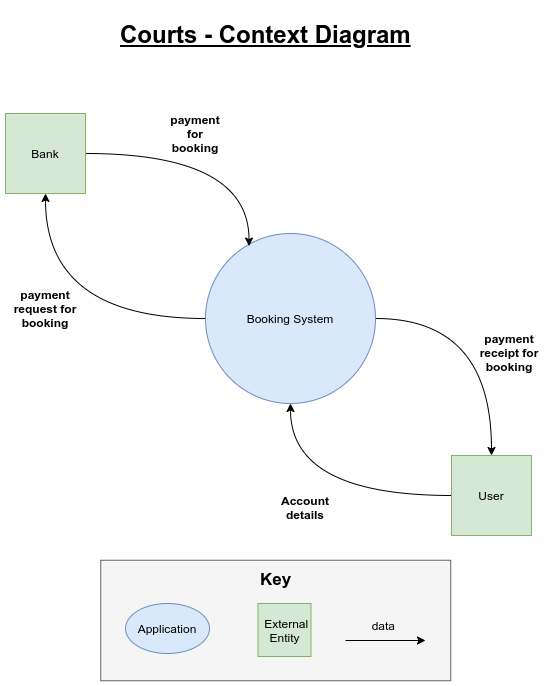

The diagram above was exported from draw.io. Its source (the exported page's mxGraphModel, read from the mxfile embedded in the PNG):
<mxGraphModel dx="1412" dy="682" grid="1" gridSize="10" guides="1" tooltips="1" connect="1" arrows="1" fold="1" page="1" pageScale="1" pageWidth="827" pageHeight="1169" math="0" shadow="0">
  <root>
    <mxCell id="WIyWlLk6GJQsqaUBKTNV-0" />
    <mxCell id="WIyWlLk6GJQsqaUBKTNV-1" parent="WIyWlLk6GJQsqaUBKTNV-0" />
    <mxCell id="i-L8OeuG8TgX3--6jhc8-0" value="&lt;h1&gt;&lt;span&gt;&lt;u&gt;Courts - Context Diagram&lt;/u&gt;&lt;/span&gt;&lt;/h1&gt;&lt;h1&gt;&lt;br&gt;&lt;/h1&gt;" style="text;html=1;strokeColor=none;fillColor=none;spacing=5;spacingTop=-20;whiteSpace=wrap;overflow=hidden;rounded=0;" parent="WIyWlLk6GJQsqaUBKTNV-1" vertex="1">
      <mxGeometry x="254" y="30" width="320" height="40" as="geometry" />
    </mxCell>
    <mxCell id="i-L8OeuG8TgX3--6jhc8-15" style="edgeStyle=orthogonalEdgeStyle;curved=1;orthogonalLoop=1;jettySize=auto;html=1;exitX=0;exitY=0.5;exitDx=0;exitDy=0;entryX=0.5;entryY=1;entryDx=0;entryDy=0;startArrow=none;startFill=0;endArrow=classic;endFill=1;" parent="WIyWlLk6GJQsqaUBKTNV-1" source="i-L8OeuG8TgX3--6jhc8-1" target="i-L8OeuG8TgX3--6jhc8-5" edge="1">
      <mxGeometry relative="1" as="geometry" />
    </mxCell>
    <mxCell id="i-L8OeuG8TgX3--6jhc8-16" style="edgeStyle=orthogonalEdgeStyle;curved=1;orthogonalLoop=1;jettySize=auto;html=1;exitX=1;exitY=0.5;exitDx=0;exitDy=0;entryX=0.5;entryY=0;entryDx=0;entryDy=0;startArrow=none;startFill=0;endArrow=classic;endFill=1;" parent="WIyWlLk6GJQsqaUBKTNV-1" source="i-L8OeuG8TgX3--6jhc8-1" target="i-L8OeuG8TgX3--6jhc8-2" edge="1">
      <mxGeometry relative="1" as="geometry" />
    </mxCell>
    <mxCell id="i-L8OeuG8TgX3--6jhc8-1" value="Booking System" style="ellipse;whiteSpace=wrap;html=1;aspect=fixed;fillColor=#dae8fc;strokeColor=#6c8ebf;fontStyle=0" parent="WIyWlLk6GJQsqaUBKTNV-1" vertex="1">
      <mxGeometry x="344" y="248" width="170" height="170" as="geometry" />
    </mxCell>
    <mxCell id="i-L8OeuG8TgX3--6jhc8-3" style="edgeStyle=orthogonalEdgeStyle;orthogonalLoop=1;jettySize=auto;html=1;entryX=0.5;entryY=1;entryDx=0;entryDy=0;curved=1;exitX=0;exitY=0.5;exitDx=0;exitDy=0;" parent="WIyWlLk6GJQsqaUBKTNV-1" source="i-L8OeuG8TgX3--6jhc8-2" target="i-L8OeuG8TgX3--6jhc8-1" edge="1">
      <mxGeometry relative="1" as="geometry">
        <mxPoint x="544" y="378.00000000000006" as="targetPoint" />
      </mxGeometry>
    </mxCell>
    <mxCell id="i-L8OeuG8TgX3--6jhc8-2" value="User" style="whiteSpace=wrap;html=1;aspect=fixed;fillColor=#d5e8d4;strokeColor=#82b366;fontStyle=0" parent="WIyWlLk6GJQsqaUBKTNV-1" vertex="1">
      <mxGeometry x="590" y="470.0000000000001" width="79.96" height="79.96" as="geometry" />
    </mxCell>
    <mxCell id="i-L8OeuG8TgX3--6jhc8-4" value="Account details" style="text;html=1;strokeColor=none;fillColor=none;align=center;verticalAlign=middle;whiteSpace=wrap;rounded=0;fontStyle=1" parent="WIyWlLk6GJQsqaUBKTNV-1" vertex="1">
      <mxGeometry x="424" y="512" width="40" height="20" as="geometry" />
    </mxCell>
    <mxCell id="i-L8OeuG8TgX3--6jhc8-6" style="edgeStyle=orthogonalEdgeStyle;curved=1;orthogonalLoop=1;jettySize=auto;html=1;entryX=0.256;entryY=0.074;entryDx=0;entryDy=0;entryPerimeter=0;" parent="WIyWlLk6GJQsqaUBKTNV-1" source="i-L8OeuG8TgX3--6jhc8-5" target="i-L8OeuG8TgX3--6jhc8-1" edge="1">
      <mxGeometry relative="1" as="geometry" />
    </mxCell>
    <mxCell id="i-L8OeuG8TgX3--6jhc8-5" value="Bank" style="whiteSpace=wrap;html=1;aspect=fixed;fillColor=#d5e8d4;strokeColor=#82b366;fontStyle=0" parent="WIyWlLk6GJQsqaUBKTNV-1" vertex="1">
      <mxGeometry x="144" y="128" width="80" height="80" as="geometry" />
    </mxCell>
    <mxCell id="i-L8OeuG8TgX3--6jhc8-8" value="payment request for booking" style="text;html=1;strokeColor=none;fillColor=none;align=center;verticalAlign=middle;whiteSpace=wrap;rounded=0;fontStyle=1" parent="WIyWlLk6GJQsqaUBKTNV-1" vertex="1">
      <mxGeometry x="149" y="313" width="70" height="20" as="geometry" />
    </mxCell>
    <mxCell id="i-L8OeuG8TgX3--6jhc8-9" value="payment for booking" style="text;html=1;strokeColor=none;fillColor=none;align=center;verticalAlign=middle;whiteSpace=wrap;rounded=0;fontStyle=1" parent="WIyWlLk6GJQsqaUBKTNV-1" vertex="1">
      <mxGeometry x="314" y="138" width="40" height="20" as="geometry" />
    </mxCell>
    <mxCell id="i-L8OeuG8TgX3--6jhc8-11" value="payment receipt for booking" style="text;html=1;strokeColor=none;fillColor=none;align=center;verticalAlign=middle;whiteSpace=wrap;rounded=0;fontStyle=1" parent="WIyWlLk6GJQsqaUBKTNV-1" vertex="1">
      <mxGeometry x="613" y="357" width="70" height="20" as="geometry" />
    </mxCell>
    <mxCell id="8GP4-6W6Z_M_BIitxRal-0" value="" style="rounded=0;whiteSpace=wrap;html=1;fillColor=#f5f5f5;strokeColor=#666666;fontColor=#333333;rotation=-90;" parent="WIyWlLk6GJQsqaUBKTNV-1" vertex="1">
      <mxGeometry x="354" y="460" width="120.5" height="350" as="geometry" />
    </mxCell>
    <mxCell id="8GP4-6W6Z_M_BIitxRal-1" value="&lt;h1&gt;&lt;font style=&quot;font-size: 17px&quot;&gt;Key&lt;/font&gt;&lt;/h1&gt;" style="text;html=1;strokeColor=none;fillColor=none;spacing=5;spacingTop=-20;whiteSpace=wrap;overflow=hidden;rounded=0;align=center;fontStyle=0" parent="WIyWlLk6GJQsqaUBKTNV-1" vertex="1">
      <mxGeometry x="386.75" y="572" width="55" height="50" as="geometry" />
    </mxCell>
    <mxCell id="8GP4-6W6Z_M_BIitxRal-2" value="Application" style="ellipse;whiteSpace=wrap;html=1;fillColor=#dae8fc;strokeColor=#6c8ebf;fontStyle=0" parent="WIyWlLk6GJQsqaUBKTNV-1" vertex="1">
      <mxGeometry x="264" y="618" width="84" height="50" as="geometry" />
    </mxCell>
    <mxCell id="8GP4-6W6Z_M_BIitxRal-4" value="" style="endArrow=classic;html=1;" parent="WIyWlLk6GJQsqaUBKTNV-1" edge="1">
      <mxGeometry width="50" height="50" relative="1" as="geometry">
        <mxPoint x="484" y="655" as="sourcePoint" />
        <mxPoint x="564" y="655" as="targetPoint" />
        <Array as="points" />
      </mxGeometry>
    </mxCell>
    <mxCell id="8GP4-6W6Z_M_BIitxRal-5" value="data&amp;nbsp;" style="text;html=1;strokeColor=none;fillColor=none;align=center;verticalAlign=middle;whiteSpace=wrap;rounded=0;fontStyle=0" parent="WIyWlLk6GJQsqaUBKTNV-1" vertex="1">
      <mxGeometry x="504" y="630" width="40" height="20" as="geometry" />
    </mxCell>
    <mxCell id="8GP4-6W6Z_M_BIitxRal-13" value="&amp;nbsp;External Entity" style="whiteSpace=wrap;html=1;aspect=fixed;fillColor=#d5e8d4;strokeColor=#82b366;fontStyle=0" parent="WIyWlLk6GJQsqaUBKTNV-1" vertex="1">
      <mxGeometry x="396.5" y="618" width="53" height="53" as="geometry" />
    </mxCell>
  </root>
</mxGraphModel>